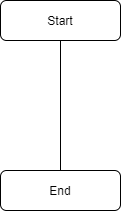

The diagram above was exported from draw.io. Its source (the exported page's mxGraphModel, read from the mxfile embedded in the PNG):
<mxGraphModel dx="1420" dy="802" grid="1" gridSize="10" guides="1" tooltips="1" connect="1" arrows="1" fold="1" page="1" pageScale="1" pageWidth="827" pageHeight="1169" math="0" shadow="0">
  <root>
    <mxCell id="WIyWlLk6GJQsqaUBKTNV-0" />
    <mxCell id="WIyWlLk6GJQsqaUBKTNV-1" parent="WIyWlLk6GJQsqaUBKTNV-0" />
    <object label="Start" id="WIyWlLk6GJQsqaUBKTNV-3">
      <mxCell style="rounded=1;whiteSpace=wrap;html=1;fontSize=12;glass=0;strokeWidth=1;shadow=0;" parent="WIyWlLk6GJQsqaUBKTNV-1" vertex="1">
        <mxGeometry x="160" y="80" width="120" height="40" as="geometry" />
      </mxCell>
    </object>
    <mxCell id="WIyWlLk6GJQsqaUBKTNV-11" value="End" style="rounded=1;whiteSpace=wrap;html=1;fontSize=12;glass=0;strokeWidth=1;shadow=0;" parent="WIyWlLk6GJQsqaUBKTNV-1" vertex="1">
      <mxGeometry x="160" y="250" width="120" height="40" as="geometry" />
    </mxCell>
    <mxCell id="Qr6hegap-v6qDZ8BzoSH-0" value="" style="endArrow=none;html=1;entryX=0.5;entryY=1;entryDx=0;entryDy=0;exitX=0.5;exitY=0;exitDx=0;exitDy=0;" parent="WIyWlLk6GJQsqaUBKTNV-1" source="WIyWlLk6GJQsqaUBKTNV-11" target="WIyWlLk6GJQsqaUBKTNV-3" edge="1">
      <mxGeometry width="50" height="50" relative="1" as="geometry">
        <mxPoint x="390" y="440" as="sourcePoint" />
        <mxPoint x="440" y="390" as="targetPoint" />
      </mxGeometry>
    </mxCell>
  </root>
</mxGraphModel>